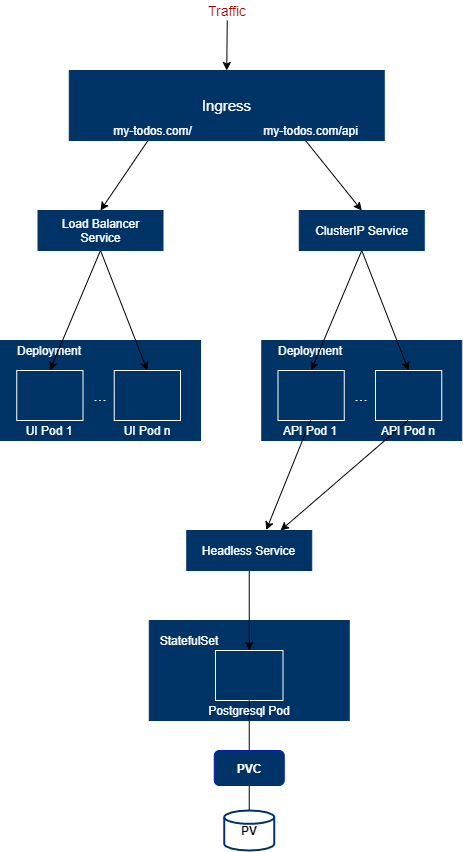

The diagram above was exported from draw.io. Its source (the exported page's mxGraphModel, read from the mxfile embedded in the PNG):
<mxGraphModel dx="782" dy="437" grid="1" gridSize="10" guides="1" tooltips="1" connect="1" arrows="1" fold="1" page="1" pageScale="1" pageWidth="827" pageHeight="1169" math="0" shadow="0">
  <root>
    <mxCell id="0" />
    <mxCell id="1" parent="0" />
    <mxCell id="I-A_lhZ6cmbhSew_LYC8-10" value="&lt;b&gt;PV&lt;/b&gt;" style="strokeWidth=2;html=1;shape=mxgraph.flowchart.database;whiteSpace=wrap;strokeColor=#003366;" parent="1" vertex="1">
      <mxGeometry x="253.75" y="820" width="50" height="40" as="geometry" />
    </mxCell>
    <mxCell id="I-A_lhZ6cmbhSew_LYC8-12" style="edgeStyle=orthogonalEdgeStyle;rounded=0;orthogonalLoop=1;jettySize=auto;html=1;exitX=0.5;exitY=1;exitDx=0;exitDy=0;entryX=0.5;entryY=0;entryDx=0;entryDy=0;entryPerimeter=0;endArrow=none;endFill=0;" parent="1" source="I-A_lhZ6cmbhSew_LYC8-11" target="I-A_lhZ6cmbhSew_LYC8-10" edge="1">
      <mxGeometry relative="1" as="geometry" />
    </mxCell>
    <mxCell id="I-A_lhZ6cmbhSew_LYC8-11" value="&lt;b&gt;PVC&lt;/b&gt;" style="rounded=1;whiteSpace=wrap;html=1;strokeColor=#001DBC;fontColor=#ffffff;fillColor=#003366;" parent="1" vertex="1">
      <mxGeometry x="243.75" y="760" width="70" height="35" as="geometry" />
    </mxCell>
    <mxCell id="I-A_lhZ6cmbhSew_LYC8-13" value="" style="rounded=0;whiteSpace=wrap;html=1;strokeColor=#003366;fillColor=#003366;" parent="1" vertex="1">
      <mxGeometry x="178.75" y="630" width="200" height="100" as="geometry" />
    </mxCell>
    <mxCell id="I-A_lhZ6cmbhSew_LYC8-14" value="&lt;font color=&quot;#ffffff&quot;&gt;StatefulSet&lt;/font&gt;" style="text;html=1;strokeColor=none;fillColor=none;align=center;verticalAlign=middle;whiteSpace=wrap;rounded=0;" parent="1" vertex="1">
      <mxGeometry x="198.75" y="640" width="40" height="20" as="geometry" />
    </mxCell>
    <mxCell id="I-A_lhZ6cmbhSew_LYC8-15" value="" style="rounded=0;whiteSpace=wrap;html=1;fillColor=#003366;strokeColor=#FFFFFF;" parent="1" vertex="1">
      <mxGeometry x="245" y="660" width="67.5" height="50" as="geometry" />
    </mxCell>
    <mxCell id="-uG5gL6EllA9J2yLkMPX-1" style="rounded=0;orthogonalLoop=1;jettySize=auto;html=1;exitX=0.5;exitY=0;exitDx=0;exitDy=0;endArrow=none;endFill=0;" parent="1" source="I-A_lhZ6cmbhSew_LYC8-16" target="I-A_lhZ6cmbhSew_LYC8-11" edge="1">
      <mxGeometry relative="1" as="geometry" />
    </mxCell>
    <mxCell id="I-A_lhZ6cmbhSew_LYC8-16" value="&lt;font color=&quot;#ffffff&quot;&gt;Postgresql Pod&lt;/font&gt;" style="text;html=1;strokeColor=none;fillColor=none;align=center;verticalAlign=middle;whiteSpace=wrap;rounded=0;" parent="1" vertex="1">
      <mxGeometry x="230" y="710" width="97.5" height="20" as="geometry" />
    </mxCell>
    <mxCell id="I-A_lhZ6cmbhSew_LYC8-19" style="rounded=0;orthogonalLoop=1;jettySize=auto;html=1;exitX=0.5;exitY=1;exitDx=0;exitDy=0;entryX=0.5;entryY=0;entryDx=0;entryDy=0;endArrow=classic;endFill=1;" parent="1" source="I-A_lhZ6cmbhSew_LYC8-17" target="I-A_lhZ6cmbhSew_LYC8-15" edge="1">
      <mxGeometry relative="1" as="geometry" />
    </mxCell>
    <mxCell id="I-A_lhZ6cmbhSew_LYC8-17" value="&lt;font color=&quot;#ffffff&quot;&gt;Headless Service&lt;/font&gt;" style="rounded=0;whiteSpace=wrap;html=1;strokeColor=#003366;fillColor=#003366;" parent="1" vertex="1">
      <mxGeometry x="216.25" y="540" width="125" height="40" as="geometry" />
    </mxCell>
    <mxCell id="-uG5gL6EllA9J2yLkMPX-2" value="" style="rounded=0;whiteSpace=wrap;html=1;strokeColor=#003366;fillColor=#003366;" parent="1" vertex="1">
      <mxGeometry x="291.25" y="350" width="200" height="100" as="geometry" />
    </mxCell>
    <mxCell id="-uG5gL6EllA9J2yLkMPX-3" value="&lt;font color=&quot;#ffffff&quot;&gt;Deployment&lt;/font&gt;" style="text;html=1;strokeColor=none;fillColor=none;align=center;verticalAlign=middle;whiteSpace=wrap;rounded=0;" parent="1" vertex="1">
      <mxGeometry x="320" y="350" width="40" height="20" as="geometry" />
    </mxCell>
    <mxCell id="-uG5gL6EllA9J2yLkMPX-4" value="" style="rounded=0;whiteSpace=wrap;html=1;fillColor=#003366;strokeColor=#FFFFFF;" parent="1" vertex="1">
      <mxGeometry x="307.5" y="380" width="66.25" height="50" as="geometry" />
    </mxCell>
    <mxCell id="-uG5gL6EllA9J2yLkMPX-6" style="edgeStyle=none;rounded=0;orthogonalLoop=1;jettySize=auto;html=1;exitX=0.5;exitY=0;exitDx=0;exitDy=0;endArrow=classic;endFill=1;entryX=0.636;entryY=-0.011;entryDx=0;entryDy=0;entryPerimeter=0;" parent="1" source="-uG5gL6EllA9J2yLkMPX-5" target="I-A_lhZ6cmbhSew_LYC8-17" edge="1">
      <mxGeometry relative="1" as="geometry">
        <mxPoint x="391.75" y="520" as="targetPoint" />
      </mxGeometry>
    </mxCell>
    <mxCell id="-uG5gL6EllA9J2yLkMPX-5" value="&lt;font color=&quot;#ffffff&quot;&gt;API Pod 1&lt;/font&gt;" style="text;html=1;strokeColor=none;fillColor=none;align=center;verticalAlign=middle;whiteSpace=wrap;rounded=0;" parent="1" vertex="1">
      <mxGeometry x="291.25" y="430" width="97.5" height="20" as="geometry" />
    </mxCell>
    <mxCell id="-uG5gL6EllA9J2yLkMPX-7" value="" style="rounded=0;whiteSpace=wrap;html=1;fillColor=#003366;strokeColor=#FFFFFF;" parent="1" vertex="1">
      <mxGeometry x="405" y="380" width="66.25" height="50" as="geometry" />
    </mxCell>
    <mxCell id="-uG5gL6EllA9J2yLkMPX-10" value="" style="edgeStyle=none;rounded=0;orthogonalLoop=1;jettySize=auto;html=1;endArrow=classic;endFill=1;exitX=0.5;exitY=0;exitDx=0;exitDy=0;entryX=0.75;entryY=0;entryDx=0;entryDy=0;" parent="1" source="-uG5gL6EllA9J2yLkMPX-8" target="I-A_lhZ6cmbhSew_LYC8-17" edge="1">
      <mxGeometry relative="1" as="geometry">
        <mxPoint x="401.304347826087" y="520" as="targetPoint" />
      </mxGeometry>
    </mxCell>
    <mxCell id="-uG5gL6EllA9J2yLkMPX-8" value="&lt;font color=&quot;#ffffff&quot;&gt;API Pod n&lt;/font&gt;" style="text;html=1;strokeColor=none;fillColor=none;align=center;verticalAlign=middle;whiteSpace=wrap;rounded=0;" parent="1" vertex="1">
      <mxGeometry x="388.75" y="430" width="97.5" height="20" as="geometry" />
    </mxCell>
    <mxCell id="-uG5gL6EllA9J2yLkMPX-11" value="" style="rounded=0;whiteSpace=wrap;html=1;strokeColor=#003366;fillColor=#003366;" parent="1" vertex="1">
      <mxGeometry x="30" y="350" width="200" height="100" as="geometry" />
    </mxCell>
    <mxCell id="-uG5gL6EllA9J2yLkMPX-12" value="&lt;font color=&quot;#ffffff&quot;&gt;Deployment&lt;/font&gt;" style="text;html=1;strokeColor=none;fillColor=none;align=center;verticalAlign=middle;whiteSpace=wrap;rounded=0;" parent="1" vertex="1">
      <mxGeometry x="58.75" y="350" width="40" height="20" as="geometry" />
    </mxCell>
    <mxCell id="-uG5gL6EllA9J2yLkMPX-13" value="" style="rounded=0;whiteSpace=wrap;html=1;fillColor=#003366;strokeColor=#FFFFFF;" parent="1" vertex="1">
      <mxGeometry x="46.25" y="380" width="66.25" height="50" as="geometry" />
    </mxCell>
    <mxCell id="-uG5gL6EllA9J2yLkMPX-14" value="&lt;font color=&quot;#ffffff&quot;&gt;UI Pod 1&lt;/font&gt;" style="text;html=1;strokeColor=none;fillColor=none;align=center;verticalAlign=middle;whiteSpace=wrap;rounded=0;" parent="1" vertex="1">
      <mxGeometry x="30" y="430" width="97.5" height="20" as="geometry" />
    </mxCell>
    <mxCell id="-uG5gL6EllA9J2yLkMPX-15" value="" style="rounded=0;whiteSpace=wrap;html=1;fillColor=#003366;strokeColor=#FFFFFF;" parent="1" vertex="1">
      <mxGeometry x="143.75" y="380" width="66.25" height="50" as="geometry" />
    </mxCell>
    <mxCell id="-uG5gL6EllA9J2yLkMPX-16" value="&lt;font color=&quot;#ffffff&quot;&gt;UI Pod n&lt;/font&gt;" style="text;html=1;strokeColor=none;fillColor=none;align=center;verticalAlign=middle;whiteSpace=wrap;rounded=0;" parent="1" vertex="1">
      <mxGeometry x="127.5" y="430" width="97.5" height="20" as="geometry" />
    </mxCell>
    <mxCell id="-uG5gL6EllA9J2yLkMPX-28" style="edgeStyle=none;rounded=0;orthogonalLoop=1;jettySize=auto;html=1;exitX=0.5;exitY=1;exitDx=0;exitDy=0;entryX=0.5;entryY=0;entryDx=0;entryDy=0;endArrow=classic;endFill=1;" parent="1" source="-uG5gL6EllA9J2yLkMPX-23" target="-uG5gL6EllA9J2yLkMPX-4" edge="1">
      <mxGeometry relative="1" as="geometry" />
    </mxCell>
    <mxCell id="-uG5gL6EllA9J2yLkMPX-29" style="edgeStyle=none;rounded=0;orthogonalLoop=1;jettySize=auto;html=1;exitX=0.5;exitY=1;exitDx=0;exitDy=0;entryX=0.5;entryY=0;entryDx=0;entryDy=0;endArrow=classic;endFill=1;" parent="1" source="-uG5gL6EllA9J2yLkMPX-23" target="-uG5gL6EllA9J2yLkMPX-7" edge="1">
      <mxGeometry relative="1" as="geometry" />
    </mxCell>
    <mxCell id="-uG5gL6EllA9J2yLkMPX-23" value="&lt;font color=&quot;#ffffff&quot;&gt;ClusterIP Service&lt;br&gt;&lt;/font&gt;" style="rounded=0;whiteSpace=wrap;html=1;strokeColor=#003366;fillColor=#003366;" parent="1" vertex="1">
      <mxGeometry x="328.75" y="220" width="125" height="40" as="geometry" />
    </mxCell>
    <mxCell id="-uG5gL6EllA9J2yLkMPX-26" style="edgeStyle=none;rounded=0;orthogonalLoop=1;jettySize=auto;html=1;exitX=0.5;exitY=1;exitDx=0;exitDy=0;entryX=0.5;entryY=0;entryDx=0;entryDy=0;endArrow=classic;endFill=1;" parent="1" source="-uG5gL6EllA9J2yLkMPX-25" target="-uG5gL6EllA9J2yLkMPX-13" edge="1">
      <mxGeometry relative="1" as="geometry" />
    </mxCell>
    <mxCell id="-uG5gL6EllA9J2yLkMPX-27" style="edgeStyle=none;rounded=0;orthogonalLoop=1;jettySize=auto;html=1;exitX=0.5;exitY=1;exitDx=0;exitDy=0;entryX=0.5;entryY=0;entryDx=0;entryDy=0;endArrow=classic;endFill=1;" parent="1" source="-uG5gL6EllA9J2yLkMPX-25" target="-uG5gL6EllA9J2yLkMPX-15" edge="1">
      <mxGeometry relative="1" as="geometry" />
    </mxCell>
    <mxCell id="-uG5gL6EllA9J2yLkMPX-25" value="&lt;font color=&quot;#ffffff&quot;&gt;Load Balancer&lt;br&gt;Service&lt;br&gt;&lt;/font&gt;" style="rounded=0;whiteSpace=wrap;html=1;strokeColor=#003366;fillColor=#003366;" parent="1" vertex="1">
      <mxGeometry x="67.5" y="220" width="125" height="40" as="geometry" />
    </mxCell>
    <mxCell id="-uG5gL6EllA9J2yLkMPX-31" style="edgeStyle=none;rounded=0;orthogonalLoop=1;jettySize=auto;html=1;exitX=0.25;exitY=1;exitDx=0;exitDy=0;entryX=0.5;entryY=0;entryDx=0;entryDy=0;endArrow=classic;endFill=1;" parent="1" source="-uG5gL6EllA9J2yLkMPX-30" target="-uG5gL6EllA9J2yLkMPX-25" edge="1">
      <mxGeometry relative="1" as="geometry" />
    </mxCell>
    <mxCell id="-uG5gL6EllA9J2yLkMPX-32" style="edgeStyle=none;rounded=0;orthogonalLoop=1;jettySize=auto;html=1;exitX=0.75;exitY=1;exitDx=0;exitDy=0;entryX=0.5;entryY=0;entryDx=0;entryDy=0;endArrow=classic;endFill=1;" parent="1" source="-uG5gL6EllA9J2yLkMPX-30" target="-uG5gL6EllA9J2yLkMPX-23" edge="1">
      <mxGeometry relative="1" as="geometry" />
    </mxCell>
    <mxCell id="-uG5gL6EllA9J2yLkMPX-35" style="edgeStyle=none;rounded=0;orthogonalLoop=1;jettySize=auto;html=1;exitX=0.5;exitY=0;exitDx=0;exitDy=0;endArrow=none;endFill=0;startArrow=classic;startFill=1;" parent="1" source="-uG5gL6EllA9J2yLkMPX-30" edge="1">
      <mxGeometry relative="1" as="geometry">
        <mxPoint x="256.75" y="30" as="targetPoint" />
      </mxGeometry>
    </mxCell>
    <mxCell id="-uG5gL6EllA9J2yLkMPX-30" value="&lt;font color=&quot;#ffffff&quot; style=&quot;font-size: 15px&quot;&gt;Ingress&lt;/font&gt;" style="rounded=0;whiteSpace=wrap;html=1;strokeColor=#003366;fillColor=#003366;" parent="1" vertex="1">
      <mxGeometry x="98.75" y="80" width="315" height="70" as="geometry" />
    </mxCell>
    <mxCell id="-uG5gL6EllA9J2yLkMPX-33" value="&lt;font color=&quot;#ffffff&quot;&gt;my-todos.com/&lt;/font&gt;" style="text;html=1;strokeColor=none;fillColor=none;align=center;verticalAlign=middle;whiteSpace=wrap;rounded=0;" parent="1" vertex="1">
      <mxGeometry x="135" y="130" width="95" height="20" as="geometry" />
    </mxCell>
    <mxCell id="-uG5gL6EllA9J2yLkMPX-34" value="&lt;font color=&quot;#ffffff&quot;&gt;my-todos.com/api&lt;/font&gt;" style="text;html=1;strokeColor=none;fillColor=none;align=center;verticalAlign=middle;whiteSpace=wrap;rounded=0;" parent="1" vertex="1">
      <mxGeometry x="282.5" y="130" width="115" height="20" as="geometry" />
    </mxCell>
    <mxCell id="-uG5gL6EllA9J2yLkMPX-36" value="&lt;font color=&quot;#990000&quot; style=&quot;font-size: 14px&quot;&gt;Traffic&lt;/font&gt;" style="text;html=1;strokeColor=none;fillColor=none;align=center;verticalAlign=middle;whiteSpace=wrap;rounded=0;" parent="1" vertex="1">
      <mxGeometry x="236.75" y="10" width="40" height="20" as="geometry" />
    </mxCell>
    <mxCell id="-uG5gL6EllA9J2yLkMPX-37" value="&lt;font style=&quot;font-size: 16px&quot; color=&quot;#ffffff&quot;&gt;...&lt;/font&gt;" style="text;html=1;strokeColor=none;fillColor=none;align=center;verticalAlign=middle;whiteSpace=wrap;rounded=0;" parent="1" vertex="1">
      <mxGeometry x="110" y="395" width="40" height="20" as="geometry" />
    </mxCell>
    <mxCell id="-uG5gL6EllA9J2yLkMPX-38" value="&lt;font style=&quot;font-size: 16px&quot; color=&quot;#ffffff&quot;&gt;...&lt;/font&gt;" style="text;html=1;strokeColor=none;fillColor=none;align=center;verticalAlign=middle;whiteSpace=wrap;rounded=0;" parent="1" vertex="1">
      <mxGeometry x="371.25" y="395" width="40" height="20" as="geometry" />
    </mxCell>
  </root>
</mxGraphModel>